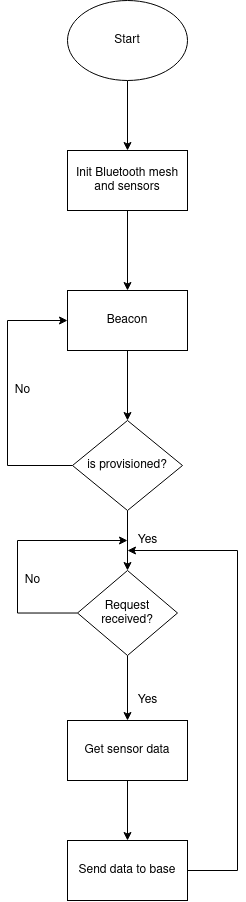

The diagram above was exported from draw.io. Its source (the exported page's mxGraphModel, read from the mxfile embedded in the PNG):
<mxGraphModel dx="1307" dy="686" grid="1" gridSize="10" guides="1" tooltips="1" connect="1" arrows="1" fold="1" page="1" pageScale="1" pageWidth="850" pageHeight="1100" math="0" shadow="0">
  <root>
    <mxCell id="0" />
    <mxCell id="1" parent="0" />
    <mxCell id="yN7ndpAwCcLmTxR_M3oq-3" value="" style="edgeStyle=orthogonalEdgeStyle;rounded=0;orthogonalLoop=1;jettySize=auto;html=1;" edge="1" parent="1" source="yN7ndpAwCcLmTxR_M3oq-1" target="yN7ndpAwCcLmTxR_M3oq-2">
      <mxGeometry relative="1" as="geometry" />
    </mxCell>
    <mxCell id="yN7ndpAwCcLmTxR_M3oq-1" value="Start" style="ellipse;whiteSpace=wrap;html=1;" vertex="1" parent="1">
      <mxGeometry x="270" y="320" width="120" height="80" as="geometry" />
    </mxCell>
    <mxCell id="yN7ndpAwCcLmTxR_M3oq-8" value="" style="edgeStyle=orthogonalEdgeStyle;rounded=0;orthogonalLoop=1;jettySize=auto;html=1;" edge="1" parent="1" source="yN7ndpAwCcLmTxR_M3oq-2" target="yN7ndpAwCcLmTxR_M3oq-7">
      <mxGeometry relative="1" as="geometry" />
    </mxCell>
    <mxCell id="yN7ndpAwCcLmTxR_M3oq-2" value="Init Bluetooth mesh and sensors" style="rounded=0;whiteSpace=wrap;html=1;" vertex="1" parent="1">
      <mxGeometry x="270" y="470" width="120" height="60" as="geometry" />
    </mxCell>
    <mxCell id="yN7ndpAwCcLmTxR_M3oq-12" value="" style="edgeStyle=orthogonalEdgeStyle;rounded=0;orthogonalLoop=1;jettySize=auto;html=1;" edge="1" parent="1" source="yN7ndpAwCcLmTxR_M3oq-7" target="yN7ndpAwCcLmTxR_M3oq-11">
      <mxGeometry relative="1" as="geometry" />
    </mxCell>
    <mxCell id="yN7ndpAwCcLmTxR_M3oq-7" value="Beacon" style="rounded=0;whiteSpace=wrap;html=1;" vertex="1" parent="1">
      <mxGeometry x="270" y="610" width="120" height="60" as="geometry" />
    </mxCell>
    <mxCell id="yN7ndpAwCcLmTxR_M3oq-14" value="" style="edgeStyle=orthogonalEdgeStyle;rounded=0;orthogonalLoop=1;jettySize=auto;html=1;entryX=0;entryY=0.5;entryDx=0;entryDy=0;" edge="1" parent="1" source="yN7ndpAwCcLmTxR_M3oq-11" target="yN7ndpAwCcLmTxR_M3oq-7">
      <mxGeometry relative="1" as="geometry">
        <mxPoint x="200" y="640" as="targetPoint" />
        <Array as="points">
          <mxPoint x="210" y="785" />
          <mxPoint x="210" y="640" />
        </Array>
      </mxGeometry>
    </mxCell>
    <mxCell id="yN7ndpAwCcLmTxR_M3oq-19" value="" style="edgeStyle=orthogonalEdgeStyle;rounded=0;orthogonalLoop=1;jettySize=auto;html=1;" edge="1" parent="1" source="yN7ndpAwCcLmTxR_M3oq-11" target="yN7ndpAwCcLmTxR_M3oq-18">
      <mxGeometry relative="1" as="geometry" />
    </mxCell>
    <mxCell id="yN7ndpAwCcLmTxR_M3oq-11" value="is provisioned?" style="rhombus;whiteSpace=wrap;html=1;rounded=0;" vertex="1" parent="1">
      <mxGeometry x="275" y="740" width="110" height="90" as="geometry" />
    </mxCell>
    <mxCell id="yN7ndpAwCcLmTxR_M3oq-15" value="No" style="text;html=1;align=center;verticalAlign=middle;resizable=0;points=[];autosize=1;strokeColor=none;fillColor=none;" vertex="1" parent="1">
      <mxGeometry x="210" y="700" width="30" height="20" as="geometry" />
    </mxCell>
    <mxCell id="yN7ndpAwCcLmTxR_M3oq-21" value="" style="edgeStyle=orthogonalEdgeStyle;rounded=0;orthogonalLoop=1;jettySize=auto;html=1;" edge="1" parent="1" source="yN7ndpAwCcLmTxR_M3oq-18">
      <mxGeometry relative="1" as="geometry">
        <mxPoint x="330" y="860" as="targetPoint" />
        <Array as="points">
          <mxPoint x="220" y="933" />
          <mxPoint x="220" y="860" />
        </Array>
      </mxGeometry>
    </mxCell>
    <mxCell id="yN7ndpAwCcLmTxR_M3oq-25" value="" style="edgeStyle=orthogonalEdgeStyle;rounded=0;orthogonalLoop=1;jettySize=auto;html=1;" edge="1" parent="1" source="yN7ndpAwCcLmTxR_M3oq-18" target="yN7ndpAwCcLmTxR_M3oq-24">
      <mxGeometry relative="1" as="geometry" />
    </mxCell>
    <mxCell id="yN7ndpAwCcLmTxR_M3oq-18" value="Request received?" style="rhombus;whiteSpace=wrap;html=1;rounded=0;" vertex="1" parent="1">
      <mxGeometry x="280" y="890" width="100" height="85" as="geometry" />
    </mxCell>
    <mxCell id="yN7ndpAwCcLmTxR_M3oq-30" value="" style="edgeStyle=orthogonalEdgeStyle;rounded=0;orthogonalLoop=1;jettySize=auto;html=1;" edge="1" parent="1" source="yN7ndpAwCcLmTxR_M3oq-24" target="yN7ndpAwCcLmTxR_M3oq-29">
      <mxGeometry relative="1" as="geometry" />
    </mxCell>
    <mxCell id="yN7ndpAwCcLmTxR_M3oq-24" value="Get sensor data" style="whiteSpace=wrap;html=1;rounded=0;" vertex="1" parent="1">
      <mxGeometry x="270" y="1040" width="120" height="60" as="geometry" />
    </mxCell>
    <mxCell id="yN7ndpAwCcLmTxR_M3oq-26" value="No" style="text;html=1;align=center;verticalAlign=middle;resizable=0;points=[];autosize=1;strokeColor=none;fillColor=none;" vertex="1" parent="1">
      <mxGeometry x="220" y="890" width="30" height="20" as="geometry" />
    </mxCell>
    <mxCell id="yN7ndpAwCcLmTxR_M3oq-27" value="Yes" style="text;html=1;align=center;verticalAlign=middle;resizable=0;points=[];autosize=1;strokeColor=none;fillColor=none;" vertex="1" parent="1">
      <mxGeometry x="330" y="850" width="40" height="20" as="geometry" />
    </mxCell>
    <mxCell id="yN7ndpAwCcLmTxR_M3oq-28" value="Yes" style="text;html=1;align=center;verticalAlign=middle;resizable=0;points=[];autosize=1;strokeColor=none;fillColor=none;" vertex="1" parent="1">
      <mxGeometry x="330" y="1010" width="40" height="20" as="geometry" />
    </mxCell>
    <mxCell id="yN7ndpAwCcLmTxR_M3oq-32" value="" style="edgeStyle=orthogonalEdgeStyle;rounded=0;orthogonalLoop=1;jettySize=auto;html=1;" edge="1" parent="1" source="yN7ndpAwCcLmTxR_M3oq-29">
      <mxGeometry relative="1" as="geometry">
        <mxPoint x="330" y="870" as="targetPoint" />
        <Array as="points">
          <mxPoint x="440" y="1190" />
          <mxPoint x="440" y="870" />
        </Array>
      </mxGeometry>
    </mxCell>
    <mxCell id="yN7ndpAwCcLmTxR_M3oq-29" value="Send data to base" style="rounded=0;whiteSpace=wrap;html=1;" vertex="1" parent="1">
      <mxGeometry x="270" y="1160" width="120" height="60" as="geometry" />
    </mxCell>
  </root>
</mxGraphModel>